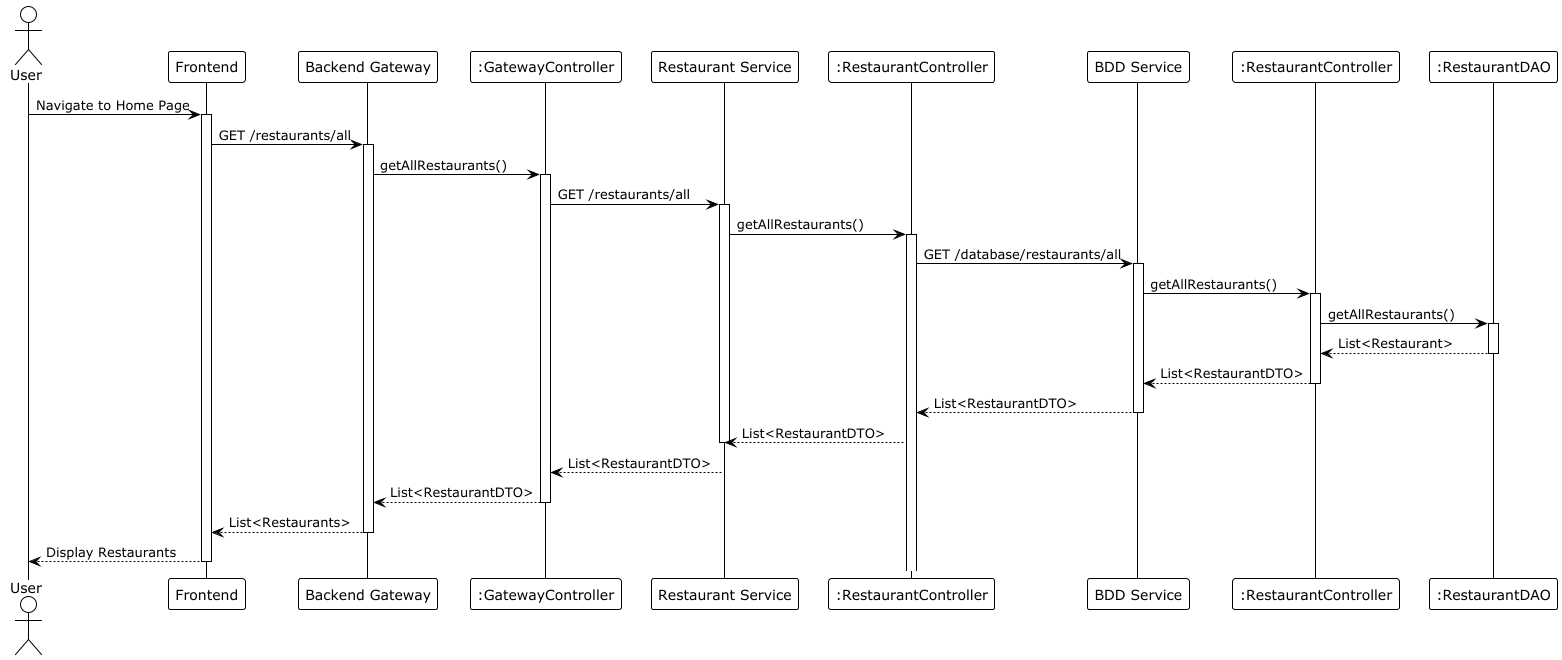

The diagram above was rendered by PlantUML. Its source (embedded in the PNG):
@startuml
!theme plain
actor User
participant "Frontend" as FE
participant "Backend Gateway" as BG
participant ":GatewayController" as GC
participant "Restaurant Service" as RS
participant ":RestaurantController" as RS2
participant "BDD Service" as BDD
participant ":RestaurantController" as BDD2
participant ":RestaurantDAO" as RDAO

User -> FE : Navigate to Home Page
activate FE

FE -> BG : GET /restaurants/all
activate BG

BG -> GC : getAllRestaurants()
activate GC

GC -> RS : GET /restaurants/all
activate RS

RS -> RS2: getAllRestaurants()
activate RS2

RS2 -> BDD : GET /database/restaurants/all
activate BDD

BDD -> BDD2 : getAllRestaurants()
activate BDD2

BDD2 -> RDAO : getAllRestaurants()
activate RDAO

RDAO --> BDD2 : List<Restaurant>
deactivate RDAO

BDD2 --> BDD : List<RestaurantDTO>
deactivate BDD2

BDD --> RS2 : List<RestaurantDTO>
deactivate BDD

RS2 --> RS : List<RestaurantDTO>
deactivate RS

RS --> GC : List<RestaurantDTO>
deactivate RS

GC --> BG : List<RestaurantDTO>
deactivate GC

BG --> FE : List<Restaurants>
deactivate BG

FE --> User : Display Restaurants
deactivate FE
@enduml